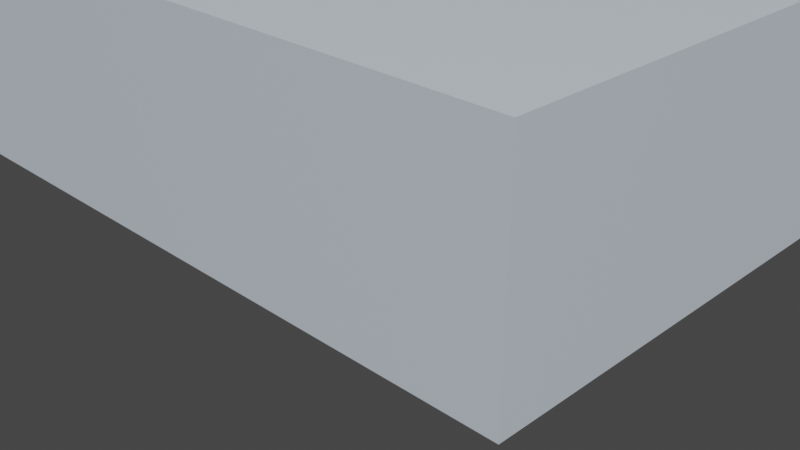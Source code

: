# Source: MOD-003_Casa_Nomada_Modular.blend  (saved by Blender 3.6.11; exported with 4.5.12 LTS)
import bpy
from mathutils import Matrix  # noqa: F401  (used for matrix-valued properties, if any)

bpy.ops.wm.read_factory_settings(use_empty=True)
scene = bpy.context.scene
scene.name = 'Scene'

# ---- collections
col_collection = bpy.data.collections.new('Collection'); scene.collection.children.link(col_collection)

# ---- materials (node trees are filled in below, after node groups)
mat_contenedor = bpy.data.materials.new('Contenedor')
mat_contenedor.use_transparent_shadow = False

# ---- material node trees
mat_contenedor.use_nodes = True; mat_contenedor.node_tree.nodes.clear()
_N = mat_contenedor.node_tree.nodes; _L = mat_contenedor.node_tree.links
n0 = _N.new('ShaderNodeOutputMaterial'); n0.name = 'Material Output'; n0.location = (0, 0)
n1 = _N.new('ShaderNodeBsdfPrincipled'); n1.name = 'Principled BSDF'; n1.location = (0, 0)
n1.distribution = 'GGX'
n1.subsurface_method = 'RANDOM_WALK_SKIN'
n1.inputs[0].default_value = (0.4, 0.45, 0.5, 1.0)
n1.inputs[3].default_value = 1.45
n1.inputs[27].default_value = (0.0, 0.0, 0.0, 1.0)
n1.inputs[28].default_value = 1.0
_L.new(n1.outputs[0], n0.inputs[0])
n0.is_active_output = True

# ---- world
world_world = bpy.data.worlds.new('World'); scene.world = world_world
world_world.use_nodes = True; world_world.node_tree.nodes.clear()
_N = world_world.node_tree.nodes; _L = world_world.node_tree.links
n0 = _N.new('ShaderNodeOutputWorld'); n0.name = 'World Output'; n0.location = (300, 300)
n1 = _N.new('ShaderNodeBackground'); n1.name = 'Background'; n1.location = (10, 300)
n1.inputs[0].default_value = (0.05088, 0.05088, 0.05088, 1.0)
_L.new(n1.outputs[0], n0.inputs[0])
n0.is_active_output = True
world_world.color = (0.05088, 0.05088, 0.05088)
world_world.use_sun_shadow = False
world_world.sun_shadow_jitter_overblur = 0.0

# ---- cameras
cam_camera_003 = bpy.data.cameras.new('Camera.003')

# ---- lights
light_sun_002 = bpy.data.lights.new('Sun.002', 'SUN')
light_sun_002.transmission_factor = 0.0
light_sun_002.energy = 5.0
light_fill_002 = bpy.data.lights.new('Fill.002', 'AREA')
light_fill_002.transmission_factor = 0.0
light_fill_002.energy = 1.571
light_fill_002.shadow_maximum_resolution = 0.006
light_fill_002.use_absolute_resolution = True
light_fill_002.size = 5.0

# ---- meshes
me_cube = bpy.data.meshes.new('Cube')
me_cube.from_pydata([(-1.0, -1.0, -1.0), (-1.0, -1.0, 1.0), (-1.0, 1.0, -1.0), (-1.0, 1.0, 1.0), (1.0, -1.0, -1.0), (1.0, -1.0, 1.0), (1.0, 1.0, -1.0), (1.0, 1.0, 1.0)], [], [(0, 1, 3, 2), (2, 3, 7, 6), (6, 7, 5, 4), (4, 5, 1, 0), (2, 6, 4, 0), (7, 3, 1, 5)])
_uv = me_cube.uv_layers.new(name='UVMap')
_uv.uv.foreach_set('vector', [0.375, 0.0, 0.625, 0.0, 0.625, 0.25, 0.375, 0.25, 0.375, 0.25, 0.625, 0.25, 0.625, 0.5, 0.375, 0.5, 0.375, 0.5, 0.625, 0.5, 0.625, 0.75, 0.375, 0.75, 0.375, 0.75, 0.625, 0.75, 0.625, 1.0, 0.375, 1.0, 0.125, 0.5, 0.375, 0.5, 0.375, 0.75, 0.125, 0.75, 0.625, 0.5, 0.875, 0.5, 0.875, 0.75, 0.625, 0.75])
me_cube.materials.append(mat_contenedor)
me_cube.update()

# ---- objects
ob_camera = bpy.data.objects.new('Camera', cam_camera_003)
ob_sun = bpy.data.objects.new('Sun', light_sun_002)
ob_fill = bpy.data.objects.new('Fill', light_fill_002)
ob_cube = bpy.data.objects.new('Cube', me_cube)

# ---- transforms, parenting, visibility, modifiers, constraints
ob_camera.location = (8.0, -8.0, 5.0)
ob_camera.rotation_euler = (1.1, 0.0, 0.785)
ob_sun.location = (5.0, 5.0, 10.0)
ob_sun.rotation_euler = (0.785, 0.0, 0.785)
ob_fill.location = (-5.0, 3.0, 4.0)
ob_cube.location = (0.0, 0.0, 1.25)
ob_cube.scale = (4.0, 3.0, 1.25)

# ---- collection membership
scene.collection.objects.link(ob_camera)
scene.collection.objects.link(ob_sun)
scene.collection.objects.link(ob_fill)
col_collection.objects.link(ob_cube)

# ---- scene / render settings (as saved in the file)
scene.camera = ob_camera
scene.frame_start = 1; scene.frame_end = 250; scene.frame_set(1)
scene.render.engine = 'BLENDER_EEVEE_NEXT'
scene.cycles.sampling_pattern = 'TABULATED_SOBOL'
scene.view_settings.view_transform = 'Filmic'
bpy.context.view_layer.update()
